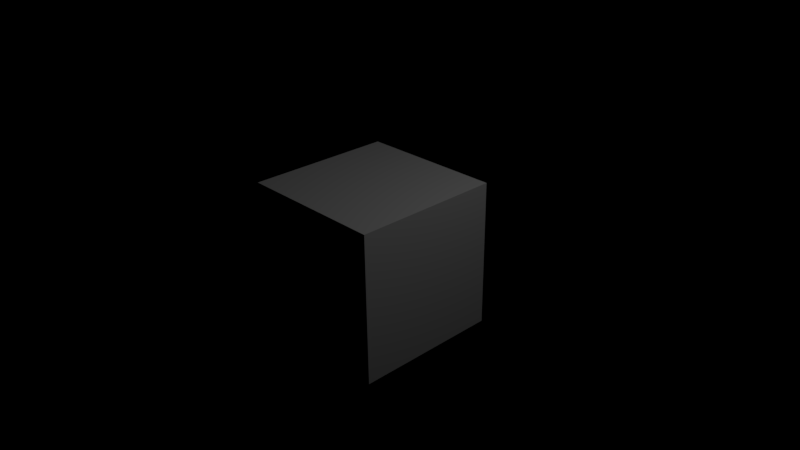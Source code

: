# Source: overlay_scene.blend  (saved by Blender 2.78.4; exported with 4.5.12 LTS)
import bpy
from mathutils import Matrix  # noqa: F401  (used for matrix-valued properties, if any)

bpy.ops.wm.read_factory_settings(use_empty=True)
scene = bpy.context.scene
scene.name = 'Scene'

# ---- collections
col_collection_1_002 = bpy.data.collections.new('Collection 1.002'); scene.collection.children.link(col_collection_1_002)

# ---- materials (node trees are filled in below, after node groups)
mat_material = bpy.data.materials.new('Material')
mat_material.alpha_threshold = 0.0
mat_material.use_transparent_shadow = False
mat_material.roughness = 0.5
mat_material.line_color = (0.0, 0.0, 0.0, 1.0)

# ---- material node trees

# ---- world
world_world = bpy.data.worlds.new('World'); scene.world = world_world
world_world.color = (0.0, 0.0, 0.0)
world_world.use_sun_shadow = False
world_world.sun_shadow_jitter_overblur = 0.0
world_world.cycles.sampling_method = 'MANUAL'

# ---- cameras
cam_camera = bpy.data.cameras.new('Camera')
cam_camera.clip_end = 100.0
cam_camera.lens = 35.0
cam_camera.sensor_width = 32.0
cam_camera.sensor_height = 18.0
cam_camera.ortho_scale = 7.314
cam_camera.dof.focus_distance = 0.0
cam_camera.dof.aperture_fstop = 128.0

# ---- lights
light_lamp = bpy.data.lights.new('Lamp', 'POINT')
light_lamp.transmission_factor = 0.0
light_lamp.cutoff_distance = 30.0
light_lamp.energy = 100.0
light_lamp.shadow_buffer_clip_start = 1.001
light_lamp.shadow_soft_size = 0.1
light_lamp.shadow_maximum_resolution = 0.006
light_lamp.use_absolute_resolution = True

# ---- meshes
me_cube = bpy.data.meshes.new('Cube')
me_cube.from_pydata([(1.0, 1.0, -1.0), (1.0, -1.0, -1.0), (-1.0, -1.0, -1.0), (-1.0, 1.0, -1.0), (1.0, 1.0, 1.0), (1.0, -1.0, 1.0), (-1.0, -1.0, 1.0), (-1.0, 1.0, 1.0)], [], [(0, 1, 2, 3), (4, 7, 6, 5), (0, 4, 5, 1), (1, 5, 6, 2), (2, 6, 7, 3), (4, 0, 3, 7)])
me_cube.materials.append(mat_material)
me_cube.use_remesh_preserve_volume = False
me_cube.use_remesh_preserve_attributes = False
me_cube.use_mirror_vertex_groups = False
me_cube.update()

# ---- objects
ob_cube = bpy.data.objects.new('Cube', me_cube)
ob_lamp = bpy.data.objects.new('Lamp', light_lamp)
ob_camera = bpy.data.objects.new('Camera', cam_camera)

# ---- transforms, parenting, visibility, modifiers, constraints
ob_cube.location = (0.0, 0.0, 0.0)
ob_cube.lock_rotations_4d = False
ob_cube.empty_display_type = 'ARROWS'
ob_cube.lineart.crease_threshold = 0.0
ob_lamp.location = (4.076, 1.005, 5.904)
ob_lamp.rotation_euler = (0.6503, 0.05522, 1.866)
ob_lamp.lock_rotations_4d = False
ob_lamp.empty_display_type = 'ARROWS'
ob_lamp.color = (0.0, 0.0, 0.0, 0.0)
ob_lamp.lineart.crease_threshold = 0.0
ob_camera.location = (7.481, -6.508, 5.344)
ob_camera.rotation_euler = (1.109, 0.01082, 0.8149)
ob_camera.lock_rotations_4d = False
ob_camera.empty_display_type = 'ARROWS'
ob_camera.color = (0.0, 0.0, 0.0, 0.0)
ob_camera.display_type = 'WIRE'
ob_camera.lineart.crease_threshold = 0.0

# ---- collection membership
col_collection_1_002.objects.link(ob_cube)
col_collection_1_002.objects.link(ob_lamp)
col_collection_1_002.objects.link(ob_camera)

# ---- scene / render settings (as saved in the file)
scene.camera = ob_camera
scene.frame_start = 1; scene.frame_end = 250; scene.frame_set(1)
scene.render.engine = 'BLENDER_EEVEE_NEXT'
scene.render.resolution_percentage = 50
scene.render.dither_intensity = 0.0
scene.cycles.use_denoising = False
scene.cycles.samples = 128
scene.cycles.sampling_pattern = 'TABULATED_SOBOL'
scene.cycles.use_adaptive_sampling = False
scene.cycles.use_light_tree = False
scene.cycles.blur_glossy = 0.0
scene.cycles.sample_clamp_indirect = 0.0
scene.view_settings.view_transform = 'Standard'
bpy.context.view_layer.update()
